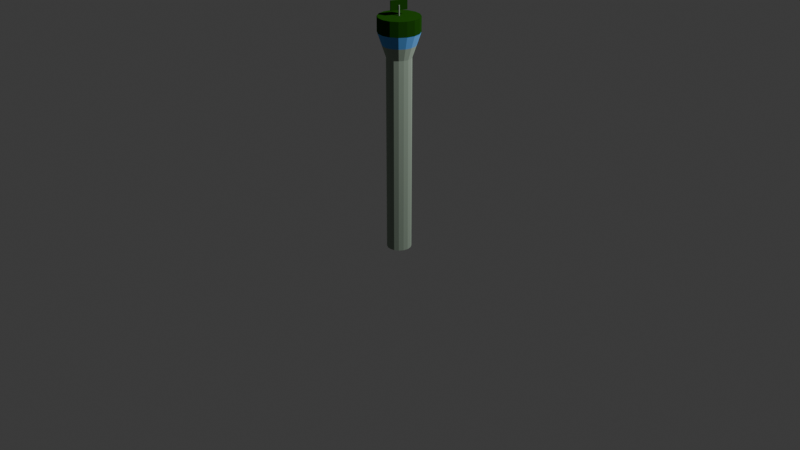 # Source: sea_supply_station.blend  (saved by Blender 4.5.90; exported with 4.5.12 LTS)
import bpy
from mathutils import Matrix  # noqa: F401  (used for matrix-valued properties, if any)

bpy.ops.wm.read_factory_settings(use_empty=True)
scene = bpy.context.scene
scene.name = 'Scene'

# ---- collections
col_collection = bpy.data.collections.new('Collection'); scene.collection.children.link(col_collection)

# ---- materials (node trees are filled in below, after node groups)
mat_secondary = bpy.data.materials.new('secondary')
mat_primary = bpy.data.materials.new('primary')
mat_glass = bpy.data.materials.new('glass')

# ---- material node trees
mat_secondary.use_nodes = True; mat_secondary.node_tree.nodes.clear()
_N = mat_secondary.node_tree.nodes; _L = mat_secondary.node_tree.links
n0 = _N.new('ShaderNodeBsdfPrincipled'); n0.name = 'Principled BSDF'; n0.location = (-200, 100)
n0.inputs[0].default_value = (0.3515, 0.4342, 0.3515, 1.0)
n0.inputs[2].default_value = 1.0
n0.inputs[3].default_value = 1.0
n0.inputs[7].default_value = 1.0
n1 = _N.new('ShaderNodeOutputMaterial'); n1.name = 'Material-Ausgabe'; n1.location = (200, 100)
_L.new(n0.outputs[0], n1.inputs[0])
n1.is_active_output = True
mat_primary.use_nodes = True; mat_primary.node_tree.nodes.clear()
_N = mat_primary.node_tree.nodes; _L = mat_primary.node_tree.links
n0 = _N.new('ShaderNodeBsdfPrincipled'); n0.name = 'Principled BSDF'; n0.location = (-200, 100)
n0.inputs[0].default_value = (0.01444, 0.08022, 0.005182, 1.0)
n0.inputs[2].default_value = 1.0
n0.inputs[3].default_value = 1.0
n0.inputs[7].default_value = 1.0
n1 = _N.new('ShaderNodeOutputMaterial'); n1.name = 'Material-Ausgabe'; n1.location = (200, 100)
_L.new(n0.outputs[0], n1.inputs[0])
n1.is_active_output = True
mat_glass.use_nodes = True; mat_glass.node_tree.nodes.clear()
_N = mat_glass.node_tree.nodes; _L = mat_glass.node_tree.links
n0 = _N.new('ShaderNodeBsdfPrincipled'); n0.name = 'Principled BSDF'; n0.location = (-200, 100)
n0.inputs[0].default_value = (0.1329, 0.3864, 0.7991, 1.0)
n0.inputs[2].default_value = 1.0
n0.inputs[3].default_value = 1.0
n0.inputs[7].default_value = 1.0
n1 = _N.new('ShaderNodeOutputMaterial'); n1.name = 'Material-Ausgabe'; n1.location = (200, 100)
_L.new(n0.outputs[0], n1.inputs[0])
n1.is_active_output = True

# ---- world
world_world = bpy.data.worlds.new('World'); scene.world = world_world
world_world.use_nodes = True; world_world.node_tree.nodes.clear()
_N = world_world.node_tree.nodes; _L = world_world.node_tree.links
n0 = _N.new('ShaderNodeOutputWorld'); n0.name = 'World Output'; n0.location = (200, 100)
n1 = _N.new('ShaderNodeBackground'); n1.name = 'Background'; n1.location = (-200, 100)
n1.inputs[0].default_value = (0.05088, 0.05088, 0.05088, 1.0)
_L.new(n1.outputs[0], n0.inputs[0])
n0.is_active_output = True
world_world.color = (0.05088, 0.05088, 0.05088)
world_world.sun_shadow_jitter_overblur = 0.0

# ---- cameras
cam_camera = bpy.data.cameras.new('Camera')
cam_camera.clip_end = 100.0
cam_camera.ortho_scale = 7.314

# ---- lights
light_light = bpy.data.lights.new('Light', 'POINT')
light_light.energy = 1000.0
light_light.shadow_soft_size = 0.1

# ---- meshes
me_zylinder = bpy.data.meshes.new('Zylinder')
me_zylinder.from_pydata([(0.0, 0.125, -1.0), (0.0, 0.125, 1.0), (0.04784, 0.1155, -1.0), (0.04784, 0.1155, 1.0), (0.08839, 0.08839, -1.0), (0.08839, 0.08839, 1.0), (0.1155, 0.04784, -1.0), (0.1155, 0.04784, 1.0), (0.125, 0.0, -1.0), (0.125, 0.0, 1.0), (0.1155, -0.04784, -1.0), (0.1155, -0.04784, 1.0), (0.08839, -0.08839, -1.0), (0.08839, -0.08839, 1.0), (0.04784, -0.1155, -1.0), (0.04784, -0.1155, 1.0), (0.0, -0.125, -1.0), (0.0, -0.125, 1.0), (-0.04784, -0.1155, -1.0), (-0.04784, -0.1155, 1.0), (-0.08839, -0.08839, -1.0), (-0.08839, -0.08839, 1.0), (-0.1155, -0.04784, -1.0), (-0.1155, -0.04784, 1.0), (-0.125, 0.0, -1.0), (-0.125, 0.0, 1.0), (-0.1155, 0.04784, -1.0), (-0.1155, 0.04784, 1.0), (-0.08839, 0.08839, -1.0), (-0.08839, 0.08839, 1.0), (-0.04784, 0.1155, -1.0), (-0.04784, 0.1155, 1.0)], [], [(0, 1, 3, 2), (2, 3, 5, 4), (4, 5, 7, 6), (6, 7, 9, 8), (8, 9, 11, 10), (10, 11, 13, 12), (12, 13, 15, 14), (14, 15, 17, 16), (16, 17, 19, 18), (18, 19, 21, 20), (20, 21, 23, 22), (22, 23, 25, 24), (24, 25, 27, 26), (26, 27, 29, 28), (3, 1, 31, 29, 27, 25, 23, 21, 19, 17, 15, 13, 11, 9, 7, 5), (28, 29, 31, 30), (30, 31, 1, 0), (0, 2, 4, 6, 8, 10, 12, 14, 16, 18, 20, 22, 24, 26, 28, 30)])
_uv = me_zylinder.uv_layers.new(name='UV-Map')
_uv.uv.foreach_set('vector', [1.0, 0.5, 1.0, 1.0, 0.9375, 1.0, 0.9375, 0.5, 0.9375, 0.5, 0.9375, 1.0, 0.875, 1.0, 0.875, 0.5, 0.875, 0.5, 0.875, 1.0, 0.8125, 1.0, 0.8125, 0.5, 0.8125, 0.5, 0.8125, 1.0, 0.75, 1.0, 0.75, 0.5, 0.75, 0.5, 0.75, 1.0, 0.6875, 1.0, 0.6875, 0.5, 0.6875, 0.5, 0.6875, 1.0, 0.625, 1.0, 0.625, 0.5, 0.625, 0.5, 0.625, 1.0, 0.5625, 1.0, 0.5625, 0.5, 0.5625, 0.5, 0.5625, 1.0, 0.5, 1.0, 0.5, 0.5, 0.5, 0.5, 0.5, 1.0, 0.4375, 1.0, 0.4375, 0.5, 0.4375, 0.5, 0.4375, 1.0, 0.375, 1.0, 0.375, 0.5, 0.375, 0.5, 0.375, 1.0, 0.3125, 1.0, 0.3125, 0.5, 0.3125, 0.5, 0.3125, 1.0, 0.25, 1.0, 0.25, 0.5, 0.25, 0.5, 0.25, 1.0, 0.1875, 1.0, 0.1875, 0.5, 0.1875, 0.5, 0.1875, 1.0, 0.125, 1.0, 0.125, 0.5, 0.3418, 0.4717, 0.25, 0.49, 0.1582, 0.4717, 0.08029, 0.4197, 0.02827, 0.3418, 0.01, 0.25, 0.02827, 0.1582, 0.08029, 0.08029, 0.1582, 0.02827, 0.25, 0.01, 0.3418, 0.02827, 0.4197, 0.08029, 0.4717, 0.1582, 0.49, 0.25, 0.4717, 0.3418, 0.4197, 0.4197, 0.125, 0.5, 0.125, 1.0, 0.0625, 1.0, 0.0625, 0.5, 0.0625, 0.5, 0.0625, 1.0, 0.0, 1.0, 0.0, 0.5, 0.75, 0.49, 0.8418, 0.4717, 0.9197, 0.4197, 0.9717, 0.3418, 0.99, 0.25, 0.9717, 0.1582, 0.9197, 0.08029, 0.8418, 0.02827, 0.75, 0.01, 0.6582, 0.02827, 0.5803, 0.08029, 0.5283, 0.1582, 0.51, 0.25, 0.5283, 0.3418, 0.5803, 0.4197, 0.6582, 0.4717])
me_zylinder.materials.append(mat_secondary)
me_zylinder.update()
me_w_rfel = bpy.data.meshes.new('Würfel')
me_w_rfel.from_pydata([(-0.025, -0.25, -0.15), (-0.025, -0.25, 0.15), (-0.025, 0.25, -0.15), (-0.025, 0.25, 0.15), (0.025, -0.25, -0.15), (0.025, -0.25, 0.15), (0.025, 0.25, -0.15), (0.025, 0.25, 0.15)], [], [(0, 1, 3, 2), (2, 3, 7, 6), (6, 7, 5, 4), (4, 5, 1, 0), (2, 6, 4, 0), (7, 3, 1, 5)])
me_w_rfel.polygons.foreach_set('material_index', [1, 0, 0, 0, 0, 0])
_uv = me_w_rfel.uv_layers.new(name='UV-Map')
_uv.uv.foreach_set('vector', [0.375, 0.0, 0.625, 0.0, 0.625, 0.25, 0.375, 0.25, 0.375, 0.25, 0.625, 0.25, 0.625, 0.5, 0.375, 0.5, 0.375, 0.5, 0.625, 0.5, 0.625, 0.75, 0.375, 0.75, 0.375, 0.75, 0.625, 0.75, 0.625, 1.0, 0.375, 1.0, 0.125, 0.5, 0.375, 0.5, 0.375, 0.75, 0.125, 0.75, 0.625, 0.5, 0.875, 0.5, 0.875, 0.75, 0.625, 0.75])
me_w_rfel.materials.append(mat_primary)
me_w_rfel.materials.append(mat_secondary)
me_w_rfel.update()
me_zylinder_001 = bpy.data.meshes.new('Zylinder.001')
me_zylinder_001.from_pydata([(0.0, 1.0, -1.0), (0.0, 1.0, 1.0), (0.1951, 0.9808, -1.0), (0.1951, 0.9808, 1.0), (0.3827, 0.9239, -1.0), (0.3827, 0.9239, 1.0), (0.5556, 0.8315, -1.0), (0.5556, 0.8315, 1.0), (0.7071, 0.7071, -1.0), (0.7071, 0.7071, 1.0), (0.8315, 0.5556, -1.0), (0.8315, 0.5556, 1.0), (0.9239, 0.3827, -1.0), (0.9239, 0.3827, 1.0), (0.9808, 0.1951, -1.0), (0.9808, 0.1951, 1.0), (1.0, 0.0, -1.0), (1.0, 0.0, 1.0), (0.9808, -0.1951, -1.0), (0.9808, -0.1951, 1.0), (0.9239, -0.3827, -1.0), (0.9239, -0.3827, 1.0), (0.8315, -0.5556, -1.0), (0.8315, -0.5556, 1.0), (0.7071, -0.7071, -1.0), (0.7071, -0.7071, 1.0), (0.5556, -0.8315, -1.0), (0.5556, -0.8315, 1.0), (0.3827, -0.9239, -1.0), (0.3827, -0.9239, 1.0), (0.1951, -0.9808, -1.0), (0.1951, -0.9808, 1.0), (0.0, -1.0, -1.0), (0.0, -1.0, 1.0), (-0.1951, -0.9808, -1.0), (-0.1951, -0.9808, 1.0), (-0.3827, -0.9239, -1.0), (-0.3827, -0.9239, 1.0), (-0.5556, -0.8315, -1.0), (-0.5556, -0.8315, 1.0), (-0.7071, -0.7071, -1.0), (-0.7071, -0.7071, 1.0), (-0.8315, -0.5556, -1.0), (-0.8315, -0.5556, 1.0), (-0.9239, -0.3827, -1.0), (-0.9239, -0.3827, 1.0), (-0.9808, -0.1951, -1.0), (-0.9808, -0.1951, 1.0), (-1.0, 0.0, -1.0), (-1.0, 0.0, 1.0), (-0.9808, 0.1951, -1.0), (-0.9808, 0.1951, 1.0), (-0.9239, 0.3827, -1.0), (-0.9239, 0.3827, 1.0), (-0.8315, 0.5556, -1.0), (-0.8315, 0.5556, 1.0), (-0.7071, 0.7071, -1.0), (-0.7071, 0.7071, 1.0), (-0.5556, 0.8315, -1.0), (-0.5556, 0.8315, 1.0), (-0.3827, 0.9239, -1.0), (-0.3827, 0.9239, 1.0), (-0.1951, 0.9808, -1.0), (-0.1951, 0.9808, 1.0)], [], [(0, 1, 3, 2), (2, 3, 5, 4), (4, 5, 7, 6), (6, 7, 9, 8), (8, 9, 11, 10), (10, 11, 13, 12), (12, 13, 15, 14), (14, 15, 17, 16), (16, 17, 19, 18), (18, 19, 21, 20), (20, 21, 23, 22), (22, 23, 25, 24), (24, 25, 27, 26), (26, 27, 29, 28), (28, 29, 31, 30), (30, 31, 33, 32), (32, 33, 35, 34), (34, 35, 37, 36), (36, 37, 39, 38), (38, 39, 41, 40), (40, 41, 43, 42), (42, 43, 45, 44), (44, 45, 47, 46), (46, 47, 49, 48), (48, 49, 51, 50), (50, 51, 53, 52), (52, 53, 55, 54), (54, 55, 57, 56), (56, 57, 59, 58), (58, 59, 61, 60), (3, 1, 63, 61, 59, 57, 55, 53, 51, 49, 47, 45, 43, 41, 39, 37, 35, 33, 31, 29, 27, 25, 23, 21, 19, 17, 15, 13, 11, 9, 7, 5), (60, 61, 63, 62), (62, 63, 1, 0), (0, 2, 4, 6, 8, 10, 12, 14, 16, 18, 20, 22, 24, 26, 28, 30, 32, 34, 36, 38, 40, 42, 44, 46, 48, 50, 52, 54, 56, 58, 60, 62)])
_uv = me_zylinder_001.uv_layers.new(name='UV-Map')
_uv.uv.foreach_set('vector', [1.0, 0.5, 1.0, 1.0, 0.9688, 1.0, 0.9688, 0.5, 0.9688, 0.5, 0.9688, 1.0, 0.9375, 1.0, 0.9375, 0.5, 0.9375, 0.5, 0.9375, 1.0, 0.9062, 1.0, 0.9062, 0.5, 0.9062, 0.5, 0.9062, 1.0, 0.875, 1.0, 0.875, 0.5, 0.875, 0.5, 0.875, 1.0, 0.8438, 1.0, 0.8438, 0.5, 0.8438, 0.5, 0.8438, 1.0, 0.8125, 1.0, 0.8125, 0.5, 0.8125, 0.5, 0.8125, 1.0, 0.7812, 1.0, 0.7812, 0.5, 0.7812, 0.5, 0.7812, 1.0, 0.75, 1.0, 0.75, 0.5, 0.75, 0.5, 0.75, 1.0, 0.7188, 1.0, 0.7188, 0.5, 0.7188, 0.5, 0.7188, 1.0, 0.6875, 1.0, 0.6875, 0.5, 0.6875, 0.5, 0.6875, 1.0, 0.6562, 1.0, 0.6562, 0.5, 0.6562, 0.5, 0.6562, 1.0, 0.625, 1.0, 0.625, 0.5, 0.625, 0.5, 0.625, 1.0, 0.5938, 1.0, 0.5938, 0.5, 0.5938, 0.5, 0.5938, 1.0, 0.5625, 1.0, 0.5625, 0.5, 0.5625, 0.5, 0.5625, 1.0, 0.5312, 1.0, 0.5312, 0.5, 0.5312, 0.5, 0.5312, 1.0, 0.5, 1.0, 0.5, 0.5, 0.5, 0.5, 0.5, 1.0, 0.4688, 1.0, 0.4688, 0.5, 0.4688, 0.5, 0.4688, 1.0, 0.4375, 1.0, 0.4375, 0.5, 0.4375, 0.5, 0.4375, 1.0, 0.4062, 1.0, 0.4062, 0.5, 0.4062, 0.5, 0.4062, 1.0, 0.375, 1.0, 0.375, 0.5, 0.375, 0.5, 0.375, 1.0, 0.3438, 1.0, 0.3438, 0.5, 0.3438, 0.5, 0.3438, 1.0, 0.3125, 1.0, 0.3125, 0.5, 0.3125, 0.5, 0.3125, 1.0, 0.2812, 1.0, 0.2812, 0.5, 0.2812, 0.5, 0.2812, 1.0, 0.25, 1.0, 0.25, 0.5, 0.25, 0.5, 0.25, 1.0, 0.2188, 1.0, 0.2188, 0.5, 0.2188, 0.5, 0.2188, 1.0, 0.1875, 1.0, 0.1875, 0.5, 0.1875, 0.5, 0.1875, 1.0, 0.1562, 1.0, 0.1562, 0.5, 0.1562, 0.5, 0.1562, 1.0, 0.125, 1.0, 0.125, 0.5, 0.125, 0.5, 0.125, 1.0, 0.09375, 1.0, 0.09375, 0.5, 0.09375, 0.5, 0.09375, 1.0, 0.0625, 1.0, 0.0625, 0.5, 0.2968, 0.4854, 0.25, 0.49, 0.2032, 0.4854, 0.1582, 0.4717, 0.1167, 0.4496, 0.08029, 0.4197, 0.05045, 0.3833, 0.02827, 0.3418, 0.01461, 0.2968, 0.01, 0.25, 0.01461, 0.2032, 0.02827, 0.1582, 0.05045, 0.1167, 0.08029, 0.08029, 0.1167, 0.05045, 0.1582, 0.02827, 0.2032, 0.01461, 0.25, 0.01, 0.2968, 0.01461, 0.3418, 0.02827, 0.3833, 0.05045, 0.4197, 0.08029, 0.4496, 0.1167, 0.4717, 0.1582, 0.4854, 0.2032, 0.49, 0.25, 0.4854, 0.2968, 0.4717, 0.3418, 0.4496, 0.3833, 0.4197, 0.4197, 0.3833, 0.4496, 0.3418, 0.4717, 0.0625, 0.5, 0.0625, 1.0, 0.03125, 1.0, 0.03125, 0.5, 0.03125, 0.5, 0.03125, 1.0, 0.0, 1.0, 0.0, 0.5, 0.75, 0.49, 0.7968, 0.4854, 0.8418, 0.4717, 0.8833, 0.4496, 0.9197, 0.4197, 0.9496, 0.3833, 0.9717, 0.3418, 0.9854, 0.2968, 0.99, 0.25, 0.9854, 0.2032, 0.9717, 0.1582, 0.9496, 0.1167, 0.9197, 0.08029, 0.8833, 0.05045, 0.8418, 0.02827, 0.7968, 0.01461, 0.75, 0.01, 0.7032, 0.01461, 0.6582, 0.02827, 0.6167, 0.05045, 0.5803, 0.08029, 0.5504, 0.1167, 0.5283, 0.1582, 0.5146, 0.2032, 0.51, 0.25, 0.5146, 0.2968, 0.5283, 0.3418, 0.5504, 0.3833, 0.5803, 0.4197, 0.6167, 0.4496, 0.6582, 0.4717, 0.7032, 0.4854])
me_zylinder_001.materials.append(mat_secondary)
me_zylinder_001.update()
me_zylinder_002 = bpy.data.meshes.new('Zylinder.002')
me_zylinder_002.from_pydata([(-3.446e-09, 0.125, -0.1925), (0.04784, 0.1155, -0.1925), (0.08839, 0.08839, -0.1925), (0.1155, 0.04784, -0.1925), (0.125, 2.98e-09, -0.1925), (0.1155, -0.04784, -0.1925), (0.08839, -0.08839, -0.1925), (0.04784, -0.1155, -0.1925), (-3.446e-09, -0.125, -0.1925), (-0.04784, -0.1155, -0.1925), (-0.08839, -0.08839, -0.1925), (-0.1155, -0.04784, -0.1925), (-0.125, 2.98e-09, -0.1925), (-0.1155, 0.04784, -0.1925), (-0.08839, 0.08839, -0.1925), (-0.04784, 0.1155, -0.1925), (-3.446e-09, 0.21, 0.0575), (0.08038, 0.1941, 0.0575), (0.1485, 0.1485, 0.0575), (0.1941, 0.08038, 0.0575), (0.21, 2.98e-09, 0.0575), (0.1941, -0.08038, 0.0575), (0.1485, -0.1485, 0.0575), (0.08038, -0.1941, 0.0575), (-3.446e-09, -0.21, 0.0575), (-0.08038, -0.1941, 0.0575), (-0.1485, -0.1485, 0.0575), (-0.1941, -0.08038, 0.0575), (-0.21, 2.98e-09, 0.0575), (-0.1941, 0.08038, 0.0575), (-0.1485, 0.1485, 0.0575), (-0.08038, 0.1941, 0.0575), (-3.446e-09, 0.21, 0.2075), (0.08038, 0.1941, 0.2075), (0.1485, 0.1485, 0.2075), (0.1941, 0.08038, 0.2075), (0.21, -4.47e-09, 0.2075), (0.1941, -0.08038, 0.2075), (0.1485, -0.1485, 0.2075), (0.08038, -0.1941, 0.2075), (-3.446e-09, -0.21, 0.2075), (-0.08038, -0.1941, 0.2075), (-0.1485, -0.1485, 0.2075), (-0.1941, -0.08038, 0.2075), (-0.21, -4.47e-09, 0.2075), (-0.1941, 0.08038, 0.2075), (-0.1485, 0.1485, 0.2075), (-0.08038, 0.1941, 0.2075), (-3.446e-09, 0.1675, -0.0675), (0.06411, 0.1548, -0.0675), (0.1185, 0.1185, -0.0675), (0.1548, 0.06411, -0.0675), (0.1675, 2.98e-09, -0.0675), (0.1548, -0.06411, -0.0675), (0.1185, -0.1185, -0.0675), (0.06411, -0.1548, -0.0675), (-3.446e-09, -0.1675, -0.0675), (-0.06411, -0.1548, -0.0675), (-0.1185, -0.1185, -0.0675), (-0.1548, -0.06411, -0.0675), (-0.1675, 2.98e-09, -0.0675), (-0.1548, 0.06411, -0.0675), (-0.1185, 0.1185, -0.0675), (-0.06411, 0.1548, -0.0675), (-3.446e-09, 0.1888, -0.005001), (0.07224, 0.1744, -0.005001), (0.1335, 0.1335, -0.005001), (0.1744, 0.07224, -0.005001), (0.1888, 2.98e-09, -0.005001), (0.1744, -0.07224, -0.005001), (0.1335, -0.1335, -0.005001), (0.07224, -0.1744, -0.005001), (-3.446e-09, -0.1888, -0.005001), (-0.07224, -0.1744, -0.005001), (-0.1335, -0.1335, -0.005001), (-0.1744, -0.07224, -0.005001), (-0.1888, 2.98e-09, -0.005001), (-0.1744, 0.07224, -0.005001), (-0.1335, 0.1335, -0.005001), (-0.07224, 0.1744, -0.005001)], [], [(1, 0, 15, 14, 13, 12, 11, 10, 9, 8, 7, 6, 5, 4, 3, 2), (36, 35, 34, 33, 32, 47, 46, 45, 44, 43, 42, 41, 40, 39, 38, 37), (22, 21, 37, 38), (21, 20, 36, 37), (20, 19, 35, 36), (19, 18, 34, 35), (18, 17, 33, 34), (17, 16, 32, 33), (31, 47, 32, 16), (31, 30, 46, 47), (30, 29, 45, 46), (29, 28, 44, 45), (28, 27, 43, 44), (27, 26, 42, 43), (26, 25, 41, 42), (25, 24, 40, 41), (23, 22, 38, 39), (24, 23, 39, 40), (4, 52, 51, 3), (3, 51, 50, 2), (2, 50, 49, 1), (1, 49, 48, 0), (48, 0, 15, 63), (63, 15, 14, 62), (62, 14, 13, 61), (61, 13, 12, 60), (60, 12, 11, 59), (59, 11, 10, 58), (58, 10, 9, 57), (57, 9, 8, 56), (56, 8, 7, 55), (55, 7, 6, 54), (54, 6, 5, 53), (5, 53, 52, 4), (71, 72, 56, 55), (23, 24, 72, 71), (70, 71, 55, 54), (22, 23, 71, 70), (21, 22, 70, 69), (69, 70, 54, 53), (68, 52, 53, 69), (20, 68, 69, 21), (19, 67, 68, 20), (67, 51, 52, 68), (66, 50, 51, 67), (18, 66, 67, 19), (17, 65, 66, 18), (65, 49, 50, 66), (64, 48, 49, 65), (64, 79, 63, 48), (78, 79, 63, 62), (77, 78, 62, 61), (76, 77, 61, 60), (75, 76, 60, 59), (74, 75, 59, 58), (73, 74, 58, 57), (72, 73, 57, 56), (24, 25, 73, 72), (25, 26, 74, 73), (26, 27, 75, 74), (27, 28, 76, 75), (28, 29, 77, 76), (29, 30, 78, 77), (30, 31, 79, 78), (16, 31, 79, 64), (16, 64, 65, 17)])
me_zylinder_002.polygons.foreach_set('material_index', [2, 1, 1, 1, 1, 1, 1, 1, 1, 1, 1, 1, 1, 1, 1, 1, 1, 1, 0, 0, 0, 0, 0, 0, 0, 0, 0, 0, 0, 0, 0, 0, 0, 0, 2, 2, 2, 2, 2, 2, 2, 2, 2, 2, 2, 2, 2, 2, 2, 2, 2, 2, 2, 2, 2, 2, 2, 2, 2, 2, 2, 2, 2, 2, 2, 2])
_uv = me_zylinder_002.uv_layers.new(name='UV-Map')
_uv.uv.foreach_set('vector', [0.0, 0.0, 0.0, 0.0, 0.0, 0.0, 0.0, 0.0, 0.0, 0.0, 0.0, 0.0, 0.0, 0.0, 0.0, 0.0, 0.0, 0.0, 0.0, 0.0, 0.0, 0.0, 0.0, 0.0, 0.0, 0.0, 0.0, 0.0, 0.0, 0.0, 0.0, 0.0, 0.0, 0.0, 0.0, 0.0, 0.0, 0.0, 0.0, 0.0, 0.0, 0.0, 0.0, 0.0, 0.0, 0.0, 0.0, 0.0, 0.0, 0.0, 0.0, 0.0, 0.0, 0.0, 0.0, 0.0, 0.0, 0.0, 0.0, 0.0, 0.0, 0.0, 0.0, 0.0, 0.0, 0.0, 0.0, 0.0, 0.0, 0.0, 0.0, 0.0, 0.0, 0.0, 0.0, 0.0, 0.0, 0.0, 0.0, 0.0, 0.0, 0.0, 0.0, 0.0, 0.0, 0.0, 0.0, 0.0, 0.0, 0.0, 0.0, 0.0, 0.0, 0.0, 0.0, 0.0, 0.0, 0.0, 0.0, 0.0, 0.0, 0.0, 0.0, 0.0, 0.0, 0.0, 0.0, 0.0, 0.0, 0.0, 0.0, 0.0, 0.0, 0.0, 0.0, 0.0, 0.0, 0.0, 0.0, 0.0, 0.0, 0.0, 0.0, 0.0, 0.0, 0.0, 0.0, 0.0, 0.0, 0.0, 0.0, 0.0, 0.0, 0.0, 0.0, 0.0, 0.0, 0.0, 0.0, 0.0, 0.0, 0.0, 0.0, 0.0, 0.0, 0.0, 0.0, 0.0, 0.0, 0.0, 0.0, 0.0, 0.0, 0.0, 0.0, 0.0, 0.0, 0.0, 0.0, 0.0, 0.0, 0.0, 0.0, 0.0, 0.0, 0.0, 0.0, 0.0, 0.0, 0.0, 0.0, 0.0, 0.0, 0.0, 0.0, 0.0, 0.0, 0.0, 0.0, 0.0, 0.0, 0.0, 0.0, 0.0, 0.0, 0.0, 0.0, 0.0, 0.0, 0.0, 0.0, 0.0, 0.0, 0.0, 0.0, 0.0, 0.0, 0.0, 0.0, 0.0, 0.0, 0.0, 0.0, 0.0, 0.0, 0.0, 0.0, 0.0, 0.0, 0.0, 0.0, 0.0, 0.0, 0.0, 0.0, 0.0, 0.0, 0.0, 0.0, 0.0, 0.0, 0.0, 0.0, 0.0, 0.0, 0.0, 0.0, 0.0, 0.0, 0.0, 0.0, 0.0, 0.0, 0.0, 0.0, 0.0, 0.0, 0.0, 0.0, 0.0, 0.0, 0.0, 0.0, 0.0, 0.0, 0.0, 0.0, 0.0, 0.0, 0.0, 0.0, 0.0, 0.0, 0.0, 0.0, 0.0, 0.0, 0.0, 0.0, 0.0, 0.0, 0.0, 0.0, 0.0, 0.0, 0.0, 0.0, 0.0, 0.0, 0.0, 0.0, 0.0, 0.0, 0.0, 0.0, 0.0, 0.0, 0.0, 0.0, 0.0, 0.0, 0.0, 0.0, 0.0, 0.0, 0.0, 0.0, 0.0, 0.0, 0.0, 0.0, 0.0, 0.0, 0.0, 0.0, 0.0, 0.0, 0.0, 0.0, 0.0, 0.0, 0.0, 0.0, 0.0, 0.0, 0.0, 0.0, 0.0, 0.0, 0.0, 0.0, 0.0, 0.0, 0.0, 0.0, 0.0, 0.0, 0.0, 0.0, 0.0, 0.0, 0.0, 0.0, 0.0, 0.0, 0.0, 0.0, 0.0, 0.0, 0.0, 0.0, 0.0, 0.0, 0.0, 0.0, 0.0, 0.0, 0.0, 0.0, 0.0, 0.0, 0.0, 0.0, 0.0, 0.0, 0.0, 0.0, 0.0, 0.0, 0.0, 0.0, 0.0, 0.0, 0.0, 0.0, 0.0, 0.0, 0.0, 0.0, 0.0, 0.0, 0.0, 0.0, 0.0, 0.0, 0.0, 0.0, 0.0, 0.0, 0.0, 0.0, 0.0, 0.0, 0.0, 0.0, 0.0, 0.0, 0.0, 0.0, 0.0, 0.0, 0.0, 0.0, 0.0, 0.0, 0.0, 0.0, 0.0, 0.0, 0.0, 0.0, 0.0, 0.0, 0.0, 0.0, 0.0, 0.0, 0.0, 0.0, 0.0, 0.0, 0.0, 0.0, 0.0, 0.0, 0.0, 0.0, 0.0, 0.0, 0.0, 0.0, 0.0, 0.0, 0.0, 0.0, 0.0, 0.0, 0.0, 0.0, 0.0, 0.0, 0.0, 0.0, 0.0, 0.0, 0.0, 0.0, 0.0, 0.0, 0.0, 0.0, 0.0, 0.0, 0.0, 0.0, 0.0, 0.0, 0.0, 0.0, 0.0, 0.0, 0.0, 0.0, 0.0, 0.0, 0.0, 0.0, 0.0, 0.0, 0.0, 0.0, 0.0, 0.0, 0.0, 0.0, 0.0, 0.0, 0.0, 0.0, 0.0, 0.0, 0.0, 0.0, 0.0, 0.0, 0.0, 0.0, 0.0, 0.0, 0.0, 0.0, 0.0, 0.0, 0.0, 0.0, 0.0, 0.0, 0.0, 0.0, 0.0, 0.0, 0.0, 0.0, 0.0, 0.0, 0.0, 0.0, 0.0, 0.0, 0.0, 0.0, 0.0, 0.0, 0.0, 0.0, 0.0, 0.0, 0.0, 0.0, 0.0, 0.0, 0.0, 0.0, 0.0, 0.0, 0.0, 0.0, 0.0, 0.0, 0.0, 0.0, 0.0, 0.0, 0.0, 0.0, 0.0, 0.0, 0.0, 0.0, 0.0, 0.0, 0.0, 0.0, 0.0, 0.0, 0.0, 0.0, 0.0, 0.0, 0.0, 0.0, 0.0, 0.0, 0.0, 0.0, 0.0, 0.0, 0.0, 0.0, 0.0, 0.0, 0.0, 0.0, 0.0, 0.0, 0.0, 0.0, 0.0, 0.0, 0.0, 0.0, 0.0, 0.0, 0.0, 0.0, 0.0, 0.0, 0.0, 0.0, 0.0, 0.0, 0.0, 0.0, 0.0, 0.0, 0.0, 0.0, 0.0, 0.0, 0.0, 0.0, 0.0, 0.0, 0.0, 0.0, 0.0])
me_zylinder_002.materials.append(mat_secondary)
me_zylinder_002.materials.append(mat_primary)
me_zylinder_002.materials.append(mat_glass)
me_zylinder_002.update()

# ---- objects
ob_light = bpy.data.objects.new('Light', light_light)
ob_camera = bpy.data.objects.new('Camera', cam_camera)
ob_base = bpy.data.objects.new('base', me_zylinder)
ob_empty = bpy.data.objects.new('empty', None)
ob_radar = bpy.data.objects.new('radar', None)
ob_w_rfel = bpy.data.objects.new('Würfel', me_w_rfel)
ob_zylinder_001 = bpy.data.objects.new('Zylinder.001', me_zylinder_001)
ob_head = bpy.data.objects.new('head', me_zylinder_002)
ob_head_wrapper = bpy.data.objects.new('head_wrapper', None)

# ---- transforms, parenting, visibility, modifiers, constraints
ob_light.location = (4.076, 1.005, 5.904)
ob_light.rotation_euler = (0.6503, 0.05522, 1.866)
ob_light.lock_rotations_4d = False
ob_light.empty_display_type = 'ARROWS'
ob_light.color = (0.0, 0.0, 0.0, 0.0)
ob_light.lineart.crease_threshold = 0.0
ob_camera.location = (7.359, -6.926, 4.958)
ob_camera.rotation_euler = (1.109, 0.0, 0.8149)
ob_camera.lock_rotations_4d = False
ob_camera.empty_display_type = 'ARROWS'
ob_camera.color = (0.0, 0.0, 0.0, 0.0)
ob_camera.display_type = 'WIRE'
ob_camera.lineart.crease_threshold = 0.0
ob_base.parent = ob_empty
ob_base.location = (0.0, 0.0, 0.7)
ob_empty.location = (0.0, 0.0, 0.0)
ob_radar.parent = ob_head_wrapper
ob_radar.location = (0.0, 0.0, 2.1)
ob_radar.rotation_euler = (0.0, 0.0, -0.4189)
ob_w_rfel.parent = ob_radar
ob_w_rfel.location = (-0.01, 0.0, 0.1)
ob_w_rfel.scale = (0.2381, 0.3333, 0.3175)
ob_zylinder_001.parent = ob_radar
ob_zylinder_001.location = (0.0, 0.0, 0.05)
ob_zylinder_001.scale = (0.005952, 0.005952, 0.05)
ob_head.parent = ob_head_wrapper
ob_head.location = (3.446e-09, 0.0, 1.892)
ob_head_wrapper.parent = ob_empty
ob_head_wrapper.location = (0.0, 0.0, 0.0)

# ---- collection membership
col_collection.objects.link(ob_light)
col_collection.objects.link(ob_camera)
col_collection.objects.link(ob_base)
col_collection.objects.link(ob_empty)
col_collection.objects.link(ob_radar)
col_collection.objects.link(ob_w_rfel)
col_collection.objects.link(ob_zylinder_001)
col_collection.objects.link(ob_head)
col_collection.objects.link(ob_head_wrapper)

# ---- scene / render settings (as saved in the file)
scene.camera = ob_camera
scene.frame_start = 1; scene.frame_end = 250; scene.frame_set(1)
scene.render.engine = 'BLENDER_EEVEE_NEXT'
bpy.context.view_layer.update()
